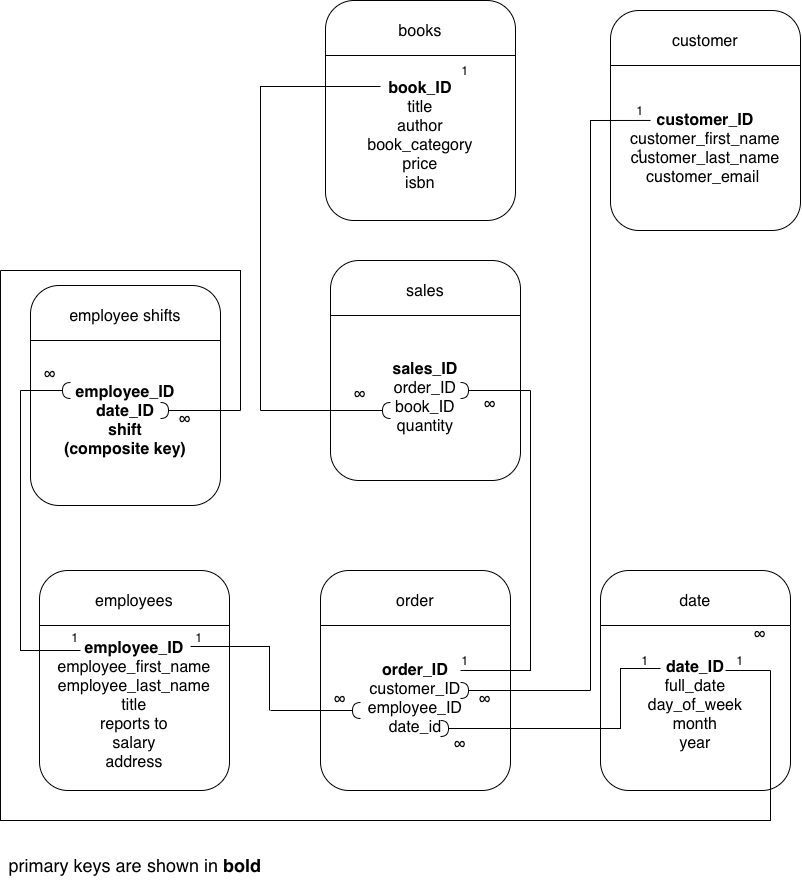

The diagram above was exported from draw.io. Its source (the exported page's mxGraphModel, read from the mxfile embedded in the PNG):
<mxGraphModel dx="1504" dy="881" grid="1" gridSize="10" guides="1" tooltips="1" connect="1" arrows="1" fold="1" page="1" pageScale="1" pageWidth="850" pageHeight="1100" math="0" shadow="0">
  <root>
    <mxCell id="0" />
    <mxCell id="1" parent="0" />
    <mxCell id="x-KRbYHAoQnCmG8YsrwC-1" parent="1" style="rounded=1;whiteSpace=wrap;html=1;" value="" vertex="1">
      <mxGeometry height="220" width="190" x="345" y="40" as="geometry" />
    </mxCell>
    <mxCell id="x-KRbYHAoQnCmG8YsrwC-5" edge="1" parent="1" source="x-KRbYHAoQnCmG8YsrwC-1" style="endArrow=none;html=1;rounded=0;exitX=0;exitY=0.25;exitDx=0;exitDy=0;entryX=1;entryY=0.25;entryDx=0;entryDy=0;" target="x-KRbYHAoQnCmG8YsrwC-1" value="">
      <mxGeometry height="50" relative="1" width="50" as="geometry">
        <mxPoint x="575" y="270" as="sourcePoint" />
        <mxPoint x="625" y="220" as="targetPoint" />
      </mxGeometry>
    </mxCell>
    <mxCell id="x-KRbYHAoQnCmG8YsrwC-8" parent="1" style="text;html=1;whiteSpace=wrap;strokeColor=none;fillColor=none;align=center;verticalAlign=middle;rounded=0;" value="&lt;font size=&quot;3&quot;&gt;books&lt;/font&gt;" vertex="1">
      <mxGeometry height="30" width="160" x="360" y="56" as="geometry" />
    </mxCell>
    <mxCell id="x-KRbYHAoQnCmG8YsrwC-12" connectable="0" parent="1" style="group" value="" vertex="1">
      <mxGeometry height="220" width="190" x="630" y="50" as="geometry" />
    </mxCell>
    <mxCell id="x-KRbYHAoQnCmG8YsrwC-9" parent="x-KRbYHAoQnCmG8YsrwC-12" style="rounded=1;whiteSpace=wrap;html=1;" value="" vertex="1">
      <mxGeometry height="220" width="190" as="geometry" />
    </mxCell>
    <mxCell id="x-KRbYHAoQnCmG8YsrwC-10" edge="1" parent="x-KRbYHAoQnCmG8YsrwC-12" source="x-KRbYHAoQnCmG8YsrwC-9" style="endArrow=none;html=1;rounded=0;exitX=0;exitY=0.25;exitDx=0;exitDy=0;entryX=1;entryY=0.25;entryDx=0;entryDy=0;" target="x-KRbYHAoQnCmG8YsrwC-9" value="">
      <mxGeometry height="50" relative="1" width="50" as="geometry">
        <mxPoint x="230" y="230" as="sourcePoint" />
        <mxPoint x="280" y="180" as="targetPoint" />
      </mxGeometry>
    </mxCell>
    <mxCell id="x-KRbYHAoQnCmG8YsrwC-11" parent="x-KRbYHAoQnCmG8YsrwC-12" style="text;html=1;whiteSpace=wrap;strokeColor=none;fillColor=none;align=center;verticalAlign=middle;rounded=0;" value="&lt;font style=&quot;font-size: 16px;&quot;&gt;customer&lt;/font&gt;" vertex="1">
      <mxGeometry height="30" width="160" x="15" y="16" as="geometry" />
    </mxCell>
    <mxCell id="x-KRbYHAoQnCmG8YsrwC-14" parent="x-KRbYHAoQnCmG8YsrwC-12" style="text;html=1;whiteSpace=wrap;strokeColor=none;fillColor=none;align=center;verticalAlign=middle;rounded=0;" value="&lt;font size=&quot;3&quot;&gt;&lt;b&gt;customer_ID&lt;/b&gt;&lt;/font&gt;&lt;div&gt;&lt;font size=&quot;3&quot;&gt;customer_first_name&lt;/font&gt;&lt;/div&gt;&lt;div&gt;&lt;font size=&quot;3&quot;&gt;customer_last_name&lt;/font&gt;&lt;/div&gt;&lt;div&gt;&lt;font size=&quot;3&quot;&gt;customer_email&amp;nbsp;&lt;/font&gt;&lt;br&gt;&lt;/div&gt;" vertex="1">
      <mxGeometry height="170" width="190" y="53" as="geometry" />
    </mxCell>
    <mxCell id="x-KRbYHAoQnCmG8YsrwC-21" parent="x-KRbYHAoQnCmG8YsrwC-12" style="text;html=1;whiteSpace=wrap;strokeColor=none;fillColor=none;align=center;verticalAlign=middle;rounded=0;" value="1" vertex="1">
      <mxGeometry height="40" width="60" y="123" as="geometry" />
    </mxCell>
    <mxCell id="IAG73QcGwqx0uf-ls4zW-35" parent="x-KRbYHAoQnCmG8YsrwC-12" style="text;html=1;whiteSpace=wrap;strokeColor=none;fillColor=none;align=center;verticalAlign=middle;rounded=0;" value="1" vertex="1">
      <mxGeometry height="40" width="60" y="80" as="geometry" />
    </mxCell>
    <mxCell id="x-KRbYHAoQnCmG8YsrwC-13" parent="1" style="text;html=1;whiteSpace=wrap;strokeColor=none;fillColor=none;align=center;verticalAlign=middle;rounded=0;" value="&lt;font size=&quot;3&quot;&gt;&lt;b&gt;book_ID&lt;/b&gt;&lt;/font&gt;&lt;div&gt;&lt;font size=&quot;3&quot;&gt;title&lt;/font&gt;&lt;/div&gt;&lt;div&gt;&lt;font size=&quot;3&quot;&gt;author&lt;br&gt;&lt;/font&gt;&lt;div&gt;&lt;font size=&quot;3&quot;&gt;book_category&lt;/font&gt;&lt;/div&gt;&lt;div&gt;&lt;font size=&quot;3&quot;&gt;price&lt;/font&gt;&lt;/div&gt;&lt;div&gt;&lt;font size=&quot;3&quot;&gt;isbn&lt;/font&gt;&lt;/div&gt;&lt;/div&gt;" vertex="1">
      <mxGeometry height="170" width="190" x="345" y="90" as="geometry" />
    </mxCell>
    <mxCell id="IAG73QcGwqx0uf-ls4zW-1" parent="1" style="rounded=1;whiteSpace=wrap;html=1;" value="" vertex="1">
      <mxGeometry height="220" width="190" x="59" y="610" as="geometry" />
    </mxCell>
    <mxCell id="IAG73QcGwqx0uf-ls4zW-2" edge="1" parent="1" source="IAG73QcGwqx0uf-ls4zW-1" style="endArrow=none;html=1;rounded=0;exitX=0;exitY=0.25;exitDx=0;exitDy=0;entryX=1;entryY=0.25;entryDx=0;entryDy=0;" target="IAG73QcGwqx0uf-ls4zW-1" value="">
      <mxGeometry height="50" relative="1" width="50" as="geometry">
        <mxPoint x="289" y="840" as="sourcePoint" />
        <mxPoint x="339" y="790" as="targetPoint" />
      </mxGeometry>
    </mxCell>
    <mxCell id="IAG73QcGwqx0uf-ls4zW-3" parent="1" style="text;html=1;whiteSpace=wrap;strokeColor=none;fillColor=none;align=center;verticalAlign=middle;rounded=0;" value="&lt;font style=&quot;font-size: 16px;&quot;&gt;employees&lt;/font&gt;" vertex="1">
      <mxGeometry height="30" width="160" x="74" y="626" as="geometry" />
    </mxCell>
    <mxCell id="IAG73QcGwqx0uf-ls4zW-4" connectable="0" parent="1" style="group" value="" vertex="1">
      <mxGeometry height="220" width="200" x="340" y="610" as="geometry" />
    </mxCell>
    <mxCell id="IAG73QcGwqx0uf-ls4zW-5" parent="IAG73QcGwqx0uf-ls4zW-4" style="rounded=1;whiteSpace=wrap;html=1;" value="" vertex="1">
      <mxGeometry height="220" width="190" as="geometry" />
    </mxCell>
    <mxCell id="IAG73QcGwqx0uf-ls4zW-6" edge="1" parent="IAG73QcGwqx0uf-ls4zW-4" source="IAG73QcGwqx0uf-ls4zW-5" style="endArrow=none;html=1;rounded=0;exitX=0;exitY=0.25;exitDx=0;exitDy=0;entryX=1;entryY=0.25;entryDx=0;entryDy=0;" target="IAG73QcGwqx0uf-ls4zW-5" value="">
      <mxGeometry height="50" relative="1" width="50" as="geometry">
        <mxPoint x="230" y="230" as="sourcePoint" />
        <mxPoint x="280" y="180" as="targetPoint" />
      </mxGeometry>
    </mxCell>
    <mxCell id="IAG73QcGwqx0uf-ls4zW-7" parent="IAG73QcGwqx0uf-ls4zW-4" style="text;html=1;whiteSpace=wrap;strokeColor=none;fillColor=none;align=center;verticalAlign=middle;rounded=0;" value="&lt;font style=&quot;font-size: 16px;&quot;&gt;order&lt;/font&gt;" vertex="1">
      <mxGeometry height="30" width="160" x="15" y="16" as="geometry" />
    </mxCell>
    <mxCell id="IAG73QcGwqx0uf-ls4zW-8" parent="IAG73QcGwqx0uf-ls4zW-4" style="text;html=1;whiteSpace=wrap;strokeColor=none;fillColor=none;align=center;verticalAlign=middle;rounded=0;" value="&lt;font size=&quot;3&quot;&gt;&lt;b&gt;order_ID&lt;/b&gt;&lt;/font&gt;&lt;div&gt;&lt;font size=&quot;3&quot;&gt;customer_ID&lt;/font&gt;&lt;/div&gt;&lt;div&gt;&lt;font size=&quot;3&quot;&gt;employee_ID&lt;/font&gt;&lt;/div&gt;&lt;div&gt;&lt;font size=&quot;3&quot;&gt;date_id&lt;br&gt;&lt;/font&gt;&lt;div&gt;&lt;font size=&quot;3&quot;&gt;&lt;br&gt;&lt;/font&gt;&lt;/div&gt;&lt;/div&gt;" vertex="1">
      <mxGeometry height="170" width="190" y="53" as="geometry" />
    </mxCell>
    <mxCell id="IAG73QcGwqx0uf-ls4zW-13" parent="IAG73QcGwqx0uf-ls4zW-4" style="text;html=1;whiteSpace=wrap;strokeColor=none;fillColor=none;align=center;verticalAlign=middle;rounded=0;" value="&lt;font style=&quot;font-size: 16px;&quot;&gt;∞&lt;/font&gt;" vertex="1">
      <mxGeometry height="20" width="60" x="-10" y="120" as="geometry" />
    </mxCell>
    <mxCell id="IAG73QcGwqx0uf-ls4zW-43" edge="1" parent="IAG73QcGwqx0uf-ls4zW-4" style="edgeStyle=none;orthogonalLoop=1;jettySize=auto;html=1;rounded=0;endArrow=halfCircle;endFill=0;" value="">
      <mxGeometry relative="1" width="100" as="geometry">
        <Array as="points" />
        <mxPoint x="-50" y="140" as="sourcePoint" />
        <mxPoint x="40" y="140" as="targetPoint" />
      </mxGeometry>
    </mxCell>
    <mxCell id="IAG73QcGwqx0uf-ls4zW-48" edge="1" parent="IAG73QcGwqx0uf-ls4zW-4" style="edgeStyle=none;orthogonalLoop=1;jettySize=auto;html=1;rounded=0;endArrow=halfCircle;endFill=0;" value="">
      <mxGeometry relative="1" width="100" as="geometry">
        <Array as="points" />
        <mxPoint x="270" y="120" as="sourcePoint" />
        <mxPoint x="140" y="120" as="targetPoint" />
      </mxGeometry>
    </mxCell>
    <mxCell id="IAG73QcGwqx0uf-ls4zW-57" parent="IAG73QcGwqx0uf-ls4zW-4" style="text;html=1;whiteSpace=wrap;strokeColor=none;fillColor=none;align=center;verticalAlign=middle;rounded=0;" value="&lt;font style=&quot;font-size: 16px;&quot;&gt;∞&lt;/font&gt;" vertex="1">
      <mxGeometry height="30" width="50" x="140" y="115" as="geometry" />
    </mxCell>
    <mxCell id="IAG73QcGwqx0uf-ls4zW-63" parent="IAG73QcGwqx0uf-ls4zW-4" style="text;html=1;whiteSpace=wrap;strokeColor=none;fillColor=none;align=center;verticalAlign=middle;rounded=0;" value="&lt;font style=&quot;font-size: 16px;&quot;&gt;∞&lt;/font&gt;" vertex="1">
      <mxGeometry height="30" width="60" x="110" y="160" as="geometry" />
    </mxCell>
    <mxCell id="IAG73QcGwqx0uf-ls4zW-59" edge="1" parent="IAG73QcGwqx0uf-ls4zW-4" style="endArrow=none;html=1;rounded=0;curved=0;" value="">
      <mxGeometry height="50" relative="1" width="50" as="geometry">
        <Array as="points">
          <mxPoint x="210" y="100" />
        </Array>
        <mxPoint x="140" y="100" as="sourcePoint" />
        <mxPoint x="210" y="-180" as="targetPoint" />
      </mxGeometry>
    </mxCell>
    <mxCell id="IAG73QcGwqx0uf-ls4zW-73" parent="IAG73QcGwqx0uf-ls4zW-4" style="text;html=1;whiteSpace=wrap;strokeColor=none;fillColor=none;align=center;verticalAlign=middle;rounded=0;" value="1" vertex="1">
      <mxGeometry height="40" width="60" x="115" y="70" as="geometry" />
    </mxCell>
    <mxCell id="IAG73QcGwqx0uf-ls4zW-10" parent="1" style="text;html=1;whiteSpace=wrap;strokeColor=none;fillColor=none;align=center;verticalAlign=middle;rounded=0;" value="&lt;font size=&quot;3&quot;&gt;&lt;b&gt;employee_ID&lt;/b&gt;&lt;/font&gt;&lt;div&gt;&lt;font size=&quot;3&quot;&gt;employee_first_name&lt;/font&gt;&lt;/div&gt;&lt;div&gt;&lt;font size=&quot;3&quot;&gt;employee_last_name&lt;/font&gt;&lt;/div&gt;&lt;div&gt;&lt;font size=&quot;3&quot;&gt;title&lt;/font&gt;&lt;/div&gt;&lt;div&gt;&lt;font size=&quot;3&quot;&gt;reports to&lt;/font&gt;&lt;/div&gt;&lt;div&gt;&lt;font size=&quot;3&quot;&gt;salary&lt;/font&gt;&lt;/div&gt;&lt;div&gt;&lt;font size=&quot;3&quot;&gt;address&lt;/font&gt;&lt;/div&gt;" vertex="1">
      <mxGeometry height="170" width="190" x="59" y="660" as="geometry" />
    </mxCell>
    <mxCell id="IAG73QcGwqx0uf-ls4zW-12" edge="1" parent="1" style="endArrow=none;html=1;rounded=0;curved=0;" value="">
      <mxGeometry height="50" relative="1" width="50" as="geometry">
        <Array as="points">
          <mxPoint x="289" y="686" />
        </Array>
        <mxPoint x="210" y="686" as="sourcePoint" />
        <mxPoint x="289" y="750" as="targetPoint" />
      </mxGeometry>
    </mxCell>
    <mxCell id="IAG73QcGwqx0uf-ls4zW-14" parent="1" style="rounded=1;whiteSpace=wrap;html=1;" value="" vertex="1">
      <mxGeometry height="220" width="190" x="350" y="300" as="geometry" />
    </mxCell>
    <mxCell id="IAG73QcGwqx0uf-ls4zW-15" edge="1" parent="1" source="IAG73QcGwqx0uf-ls4zW-14" style="endArrow=none;html=1;rounded=0;exitX=0;exitY=0.25;exitDx=0;exitDy=0;entryX=1;entryY=0.25;entryDx=0;entryDy=0;" target="IAG73QcGwqx0uf-ls4zW-14" value="">
      <mxGeometry height="50" relative="1" width="50" as="geometry">
        <mxPoint x="580" y="530" as="sourcePoint" />
        <mxPoint x="630" y="480" as="targetPoint" />
      </mxGeometry>
    </mxCell>
    <mxCell id="IAG73QcGwqx0uf-ls4zW-16" parent="1" style="text;html=1;whiteSpace=wrap;strokeColor=none;fillColor=none;align=center;verticalAlign=middle;rounded=0;" value="&lt;font style=&quot;font-size: 16px;&quot;&gt;sales&lt;/font&gt;" vertex="1">
      <mxGeometry height="30" width="160" x="365" y="316" as="geometry" />
    </mxCell>
    <mxCell id="IAG73QcGwqx0uf-ls4zW-23" parent="1" style="text;html=1;whiteSpace=wrap;strokeColor=none;fillColor=none;align=center;verticalAlign=middle;rounded=0;" value="&lt;div&gt;&lt;font style=&quot;font-size: 16px;&quot;&gt;&lt;b&gt;&lt;span style=&quot;font-size: medium;&quot;&gt;&lt;br&gt;&lt;/span&gt;&lt;/b&gt;&lt;/font&gt;&lt;/div&gt;&lt;div&gt;&lt;font style=&quot;font-size: 16px;&quot;&gt;&lt;b&gt;&lt;span style=&quot;font-size: medium;&quot;&gt;sales_ID&lt;/span&gt;&lt;br&gt;&lt;/b&gt;&lt;/font&gt;&lt;/div&gt;&lt;div&gt;&lt;font size=&quot;3&quot;&gt;order_ID&lt;/font&gt;&lt;/div&gt;&lt;div&gt;&lt;font size=&quot;3&quot;&gt;book_ID&lt;/font&gt;&lt;/div&gt;&lt;div&gt;&lt;font size=&quot;3&quot;&gt;quantity&lt;br&gt;&lt;/font&gt;&lt;div&gt;&lt;br&gt;&lt;/div&gt;&lt;/div&gt;" vertex="1">
      <mxGeometry height="170" width="190" x="350" y="350" as="geometry" />
    </mxCell>
    <mxCell id="IAG73QcGwqx0uf-ls4zW-26" parent="1" style="text;html=1;whiteSpace=wrap;strokeColor=none;fillColor=none;align=center;verticalAlign=middle;rounded=0;" value="&lt;font style=&quot;font-size: 16px;&quot;&gt;∞&lt;/font&gt;" vertex="1">
      <mxGeometry height="30" width="60" x="480" y="430" as="geometry" />
    </mxCell>
    <mxCell id="IAG73QcGwqx0uf-ls4zW-28" parent="1" style="rounded=1;whiteSpace=wrap;html=1;" value="" vertex="1">
      <mxGeometry height="220" width="190" x="620" y="610" as="geometry" />
    </mxCell>
    <mxCell id="IAG73QcGwqx0uf-ls4zW-29" edge="1" parent="1" source="IAG73QcGwqx0uf-ls4zW-28" style="endArrow=none;html=1;rounded=0;exitX=0;exitY=0.25;exitDx=0;exitDy=0;entryX=1;entryY=0.25;entryDx=0;entryDy=0;" target="IAG73QcGwqx0uf-ls4zW-28" value="">
      <mxGeometry height="50" relative="1" width="50" as="geometry">
        <mxPoint x="850" y="840" as="sourcePoint" />
        <mxPoint x="900" y="790" as="targetPoint" />
      </mxGeometry>
    </mxCell>
    <mxCell id="IAG73QcGwqx0uf-ls4zW-30" parent="1" style="text;html=1;whiteSpace=wrap;strokeColor=none;fillColor=none;align=center;verticalAlign=middle;rounded=0;" value="&lt;font style=&quot;font-size: 16px;&quot;&gt;date&lt;/font&gt;" vertex="1">
      <mxGeometry height="30" width="160" x="635" y="626" as="geometry" />
    </mxCell>
    <mxCell id="IAG73QcGwqx0uf-ls4zW-31" parent="1" style="text;html=1;whiteSpace=wrap;strokeColor=none;fillColor=none;align=center;verticalAlign=middle;rounded=0;" value="&lt;div style=&quot;text-align: center;&quot;&gt;&lt;span style=&quot;text-align: start;&quot;&gt;&lt;font size=&quot;3&quot;&gt;&lt;b&gt;date_ID&lt;/b&gt;&lt;/font&gt;&lt;/span&gt;&lt;/div&gt;&lt;div style=&quot;text-align: center;&quot;&gt;&lt;span style=&quot;font-size: medium; text-align: start;&quot;&gt;full_date&lt;/span&gt;&lt;/div&gt;&lt;div style=&quot;text-align: center;&quot;&gt;&lt;span style=&quot;font-size: medium; text-align: start;&quot;&gt;day_of_week&lt;/span&gt;&lt;/div&gt;&lt;div style=&quot;text-align: center;&quot;&gt;&lt;span style=&quot;font-size: medium; text-align: start;&quot;&gt;month&lt;/span&gt;&lt;/div&gt;&lt;div style=&quot;text-align: center;&quot;&gt;&lt;span style=&quot;font-size: medium; text-align: start;&quot;&gt;year&lt;/span&gt;&lt;/div&gt;" vertex="1">
      <mxGeometry height="170" width="190" x="620" y="660" as="geometry" />
    </mxCell>
    <mxCell id="IAG73QcGwqx0uf-ls4zW-32" parent="1" style="text;html=1;whiteSpace=wrap;strokeColor=none;fillColor=none;align=center;verticalAlign=middle;rounded=0;" value="&lt;font style=&quot;font-size: 16px;&quot;&gt;∞&lt;/font&gt;" vertex="1">
      <mxGeometry height="30" width="60" x="750" y="660" as="geometry" />
    </mxCell>
    <mxCell id="IAG73QcGwqx0uf-ls4zW-9" parent="1" style="text;html=1;whiteSpace=wrap;strokeColor=none;fillColor=none;align=center;verticalAlign=middle;rounded=0;" value="1" vertex="1">
      <mxGeometry height="86" width="60" x="189" y="634" as="geometry" />
    </mxCell>
    <mxCell id="IAG73QcGwqx0uf-ls4zW-37" parent="1" style="text;html=1;whiteSpace=wrap;strokeColor=none;fillColor=none;align=center;verticalAlign=middle;rounded=0;" value="&lt;font style=&quot;font-size: 18px;&quot;&gt;primary keys are shown in &lt;b&gt;bold&lt;/b&gt;&lt;/font&gt;" vertex="1">
      <mxGeometry height="30" width="270" x="20" y="890" as="geometry" />
    </mxCell>
    <mxCell id="IAG73QcGwqx0uf-ls4zW-46" edge="1" parent="1" source="x-KRbYHAoQnCmG8YsrwC-14" style="endArrow=none;html=1;rounded=0;curved=0;exitX=0.211;exitY=0.335;exitDx=0;exitDy=0;exitPerimeter=0;" value="">
      <mxGeometry height="50" relative="1" width="50" as="geometry">
        <Array as="points">
          <mxPoint x="610" y="160" />
        </Array>
        <mxPoint x="520" y="160" as="sourcePoint" />
        <mxPoint x="610" y="730" as="targetPoint" />
      </mxGeometry>
    </mxCell>
    <mxCell id="IAG73QcGwqx0uf-ls4zW-58" edge="1" parent="1" style="endArrow=halfCircle;html=1;rounded=0;curved=0;exitX=0.211;exitY=0.335;exitDx=0;exitDy=0;exitPerimeter=0;endFill=0;" value="">
      <mxGeometry height="50" relative="1" width="50" as="geometry">
        <Array as="points">
          <mxPoint x="640" y="708" />
          <mxPoint x="640" y="768" />
          <mxPoint x="550" y="768" />
        </Array>
        <mxPoint x="680" y="708" as="sourcePoint" />
        <mxPoint x="460" y="768" as="targetPoint" />
      </mxGeometry>
    </mxCell>
    <mxCell id="IAG73QcGwqx0uf-ls4zW-62" edge="1" parent="1" style="edgeStyle=none;orthogonalLoop=1;jettySize=auto;html=1;rounded=0;endArrow=halfCircle;endFill=0;" value="">
      <mxGeometry relative="1" width="100" as="geometry">
        <Array as="points" />
        <mxPoint x="550" y="430" as="sourcePoint" />
        <mxPoint x="480" y="430" as="targetPoint" />
      </mxGeometry>
    </mxCell>
    <mxCell id="IAG73QcGwqx0uf-ls4zW-61" parent="1" style="text;html=1;whiteSpace=wrap;strokeColor=none;fillColor=none;align=center;verticalAlign=middle;rounded=0;" value="&lt;font style=&quot;font-size: 16px;&quot;&gt;∞&lt;/font&gt;" vertex="1">
      <mxGeometry height="30" width="60" x="350" y="420" as="geometry" />
    </mxCell>
    <mxCell id="IAG73QcGwqx0uf-ls4zW-64" parent="1" style="text;html=1;whiteSpace=wrap;strokeColor=none;fillColor=none;align=center;verticalAlign=middle;rounded=0;" value="1" vertex="1">
      <mxGeometry height="40" width="60" x="635" y="680" as="geometry" />
    </mxCell>
    <mxCell id="IAG73QcGwqx0uf-ls4zW-67" edge="1" parent="1" style="endArrow=none;html=1;rounded=0;curved=0;" value="">
      <mxGeometry height="50" relative="1" width="50" as="geometry">
        <Array as="points">
          <mxPoint x="280" y="126" />
        </Array>
        <mxPoint x="400" y="126" as="sourcePoint" />
        <mxPoint x="280" y="450" as="targetPoint" />
      </mxGeometry>
    </mxCell>
    <mxCell id="IAG73QcGwqx0uf-ls4zW-68" edge="1" parent="1" style="edgeStyle=none;orthogonalLoop=1;jettySize=auto;html=1;rounded=0;endArrow=halfCircle;endFill=0;" value="">
      <mxGeometry relative="1" width="100" as="geometry">
        <Array as="points" />
        <mxPoint x="280" y="450" as="sourcePoint" />
        <mxPoint x="410" y="450" as="targetPoint" />
      </mxGeometry>
    </mxCell>
    <mxCell id="IAG73QcGwqx0uf-ls4zW-65" parent="1" style="text;html=1;whiteSpace=wrap;strokeColor=none;fillColor=none;align=center;verticalAlign=middle;rounded=0;" value="1" vertex="1">
      <mxGeometry height="40" width="60" x="455" y="90" as="geometry" />
    </mxCell>
    <mxCell id="IAG73QcGwqx0uf-ls4zW-74" parent="1" style="rounded=1;whiteSpace=wrap;html=1;" value="" vertex="1">
      <mxGeometry height="220" width="190" x="50" y="325" as="geometry" />
    </mxCell>
    <mxCell id="IAG73QcGwqx0uf-ls4zW-75" edge="1" parent="1" source="IAG73QcGwqx0uf-ls4zW-74" style="endArrow=none;html=1;rounded=0;exitX=0;exitY=0.25;exitDx=0;exitDy=0;entryX=1;entryY=0.25;entryDx=0;entryDy=0;" target="IAG73QcGwqx0uf-ls4zW-74" value="">
      <mxGeometry height="50" relative="1" width="50" as="geometry">
        <mxPoint x="280" y="555" as="sourcePoint" />
        <mxPoint x="330" y="505" as="targetPoint" />
      </mxGeometry>
    </mxCell>
    <mxCell id="IAG73QcGwqx0uf-ls4zW-76" parent="1" style="text;html=1;whiteSpace=wrap;strokeColor=none;fillColor=none;align=center;verticalAlign=middle;rounded=0;" value="&lt;font size=&quot;3&quot;&gt;employee shifts&lt;/font&gt;" vertex="1">
      <mxGeometry height="30" width="160" x="65" y="341" as="geometry" />
    </mxCell>
    <mxCell id="IAG73QcGwqx0uf-ls4zW-77" parent="1" style="text;html=1;whiteSpace=wrap;strokeColor=none;fillColor=none;align=center;verticalAlign=middle;rounded=0;" value="&lt;font size=&quot;3&quot;&gt;&lt;b&gt;employee_ID&lt;/b&gt;&lt;/font&gt;&lt;div&gt;&lt;font size=&quot;3&quot;&gt;&lt;b&gt;date_ID&lt;/b&gt;&lt;/font&gt;&lt;/div&gt;&lt;div&gt;&lt;font size=&quot;3&quot;&gt;&lt;b&gt;shift&lt;/b&gt;&lt;/font&gt;&lt;/div&gt;&lt;div&gt;&lt;font size=&quot;3&quot;&gt;&lt;b&gt;(composite key)&lt;/b&gt;&lt;/font&gt;&lt;/div&gt;" vertex="1">
      <mxGeometry height="170" width="190" x="50" y="375" as="geometry" />
    </mxCell>
    <mxCell id="IAG73QcGwqx0uf-ls4zW-79" edge="1" parent="1" style="endArrow=none;html=1;rounded=0;curved=0;" value="">
      <mxGeometry height="50" relative="1" width="50" as="geometry">
        <Array as="points">
          <mxPoint x="40" y="690" />
        </Array>
        <mxPoint x="100" y="690" as="sourcePoint" />
        <mxPoint x="40" y="430" as="targetPoint" />
      </mxGeometry>
    </mxCell>
    <mxCell id="IAG73QcGwqx0uf-ls4zW-80" edge="1" parent="1" style="edgeStyle=none;orthogonalLoop=1;jettySize=auto;html=1;rounded=0;endArrow=halfCircle;endFill=0;" value="">
      <mxGeometry relative="1" width="100" as="geometry">
        <Array as="points" />
        <mxPoint x="40" y="430" as="sourcePoint" />
        <mxPoint x="90" y="430" as="targetPoint" />
      </mxGeometry>
    </mxCell>
    <mxCell id="IAG73QcGwqx0uf-ls4zW-81" edge="1" parent="1" style="endArrow=none;html=1;rounded=0;curved=0;" value="">
      <mxGeometry height="50" relative="1" width="50" as="geometry">
        <Array as="points">
          <mxPoint x="790" y="860" />
          <mxPoint x="20" y="860" />
        </Array>
        <mxPoint x="80" y="860" as="sourcePoint" />
        <mxPoint x="20" y="310" as="targetPoint" />
      </mxGeometry>
    </mxCell>
    <mxCell id="IAG73QcGwqx0uf-ls4zW-82" edge="1" parent="1" style="endArrow=none;html=1;rounded=0;" value="">
      <mxGeometry height="50" relative="1" width="50" as="geometry">
        <mxPoint x="790" y="860" as="sourcePoint" />
        <mxPoint x="790" y="710" as="targetPoint" />
      </mxGeometry>
    </mxCell>
    <mxCell id="IAG73QcGwqx0uf-ls4zW-85" edge="1" parent="1" style="endArrow=none;html=1;rounded=0;" value="">
      <mxGeometry height="50" relative="1" width="50" as="geometry">
        <mxPoint x="790" y="710" as="sourcePoint" />
        <mxPoint x="745" y="710" as="targetPoint" />
      </mxGeometry>
    </mxCell>
    <mxCell id="IAG73QcGwqx0uf-ls4zW-86" edge="1" parent="1" style="endArrow=none;html=1;rounded=0;" value="">
      <mxGeometry height="50" relative="1" width="50" as="geometry">
        <Array as="points">
          <mxPoint x="260" y="310" />
        </Array>
        <mxPoint x="260" y="450" as="sourcePoint" />
        <mxPoint x="20" y="310" as="targetPoint" />
      </mxGeometry>
    </mxCell>
    <mxCell id="IAG73QcGwqx0uf-ls4zW-87" edge="1" parent="1" style="endArrow=none;html=1;rounded=0;startArrow=halfCircle;startFill=0;" value="">
      <mxGeometry height="50" relative="1" width="50" as="geometry">
        <Array as="points">
          <mxPoint x="260" y="450" />
        </Array>
        <mxPoint x="180" y="450" as="sourcePoint" />
        <mxPoint x="260" y="450" as="targetPoint" />
      </mxGeometry>
    </mxCell>
    <mxCell id="IAG73QcGwqx0uf-ls4zW-88" parent="1" style="text;html=1;whiteSpace=wrap;strokeColor=none;fillColor=none;align=center;verticalAlign=middle;rounded=0;" value="1" vertex="1">
      <mxGeometry height="40" width="60" x="730" y="680" as="geometry" />
    </mxCell>
    <mxCell id="IAG73QcGwqx0uf-ls4zW-90" parent="1" style="text;html=1;whiteSpace=wrap;strokeColor=none;fillColor=none;align=center;verticalAlign=middle;rounded=0;" value="1" vertex="1">
      <mxGeometry height="60" width="60" x="65" y="647" as="geometry" />
    </mxCell>
    <mxCell id="IAG73QcGwqx0uf-ls4zW-92" parent="1" style="text;html=1;whiteSpace=wrap;strokeColor=none;fillColor=none;align=center;verticalAlign=middle;rounded=0;" value="&lt;font style=&quot;font-size: 16px;&quot;&gt;∞&lt;/font&gt;" vertex="1">
      <mxGeometry height="70" width="60" x="40" y="380" as="geometry" />
    </mxCell>
    <mxCell id="IAG73QcGwqx0uf-ls4zW-93" parent="1" style="text;html=1;whiteSpace=wrap;strokeColor=none;fillColor=none;align=center;verticalAlign=middle;rounded=0;" value="&lt;font style=&quot;font-size: 16px;&quot;&gt;∞&lt;/font&gt;" vertex="1">
      <mxGeometry height="10" width="130" x="140" y="455" as="geometry" />
    </mxCell>
  </root>
</mxGraphModel>